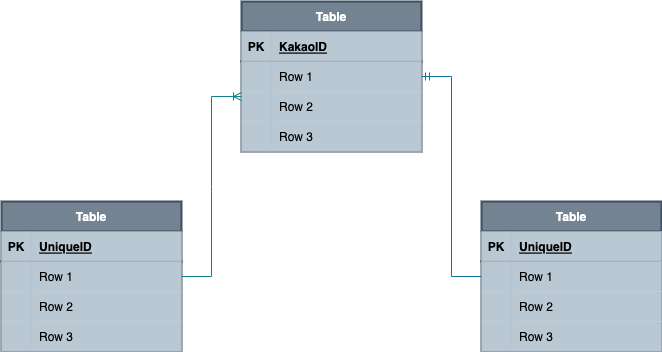

The diagram above was exported from draw.io. Its source (the exported page's mxGraphModel, read from the mxfile embedded in the PNG):
<mxGraphModel dx="1298" dy="840" grid="1" gridSize="10" guides="1" tooltips="1" connect="1" arrows="1" fold="1" page="1" pageScale="1" pageWidth="827" pageHeight="1169" math="0" shadow="0">
  <root>
    <mxCell id="0" />
    <mxCell id="1" parent="0" />
    <mxCell id="Z9QjfXUYnZu3usRXqtzY-1" value="Table" style="shape=table;startSize=30;container=1;collapsible=1;childLayout=tableLayout;fixedRows=1;rowLines=0;fontStyle=1;align=center;resizeLast=1;strokeColor=#314354;strokeWidth=2;fillColor=#647687;opacity=90;fontColor=#ffffff;" vertex="1" parent="1">
      <mxGeometry x="310" y="240" width="180" height="150" as="geometry" />
    </mxCell>
    <mxCell id="Z9QjfXUYnZu3usRXqtzY-2" value="" style="shape=partialRectangle;collapsible=0;dropTarget=0;pointerEvents=0;fillColor=#bac8d3;top=0;left=0;bottom=1;right=0;points=[[0,0.5],[1,0.5]];portConstraint=eastwest;strokeColor=#23445d;strokeWidth=2;opacity=90;" vertex="1" parent="Z9QjfXUYnZu3usRXqtzY-1">
      <mxGeometry y="30" width="180" height="30" as="geometry" />
    </mxCell>
    <mxCell id="Z9QjfXUYnZu3usRXqtzY-3" value="PK" style="shape=partialRectangle;connectable=0;fillColor=#bac8d3;top=0;left=0;bottom=0;right=0;fontStyle=1;overflow=hidden;strokeColor=#23445d;strokeWidth=2;opacity=90;" vertex="1" parent="Z9QjfXUYnZu3usRXqtzY-2">
      <mxGeometry width="30" height="30" as="geometry">
        <mxRectangle width="30" height="30" as="alternateBounds" />
      </mxGeometry>
    </mxCell>
    <mxCell id="Z9QjfXUYnZu3usRXqtzY-4" value="KakaoID" style="shape=partialRectangle;connectable=0;fillColor=#bac8d3;top=0;left=0;bottom=0;right=0;align=left;spacingLeft=6;fontStyle=5;overflow=hidden;strokeColor=#23445d;strokeWidth=2;opacity=90;" vertex="1" parent="Z9QjfXUYnZu3usRXqtzY-2">
      <mxGeometry x="30" width="150" height="30" as="geometry">
        <mxRectangle width="150" height="30" as="alternateBounds" />
      </mxGeometry>
    </mxCell>
    <mxCell id="Z9QjfXUYnZu3usRXqtzY-5" value="" style="shape=partialRectangle;collapsible=0;dropTarget=0;pointerEvents=0;fillColor=#bac8d3;top=0;left=0;bottom=0;right=0;points=[[0,0.5],[1,0.5]];portConstraint=eastwest;strokeColor=#23445d;strokeWidth=2;opacity=90;" vertex="1" parent="Z9QjfXUYnZu3usRXqtzY-1">
      <mxGeometry y="60" width="180" height="30" as="geometry" />
    </mxCell>
    <mxCell id="Z9QjfXUYnZu3usRXqtzY-6" value="" style="shape=partialRectangle;connectable=0;fillColor=#bac8d3;top=0;left=0;bottom=0;right=0;editable=1;overflow=hidden;strokeColor=#23445d;strokeWidth=2;opacity=90;" vertex="1" parent="Z9QjfXUYnZu3usRXqtzY-5">
      <mxGeometry width="30" height="30" as="geometry">
        <mxRectangle width="30" height="30" as="alternateBounds" />
      </mxGeometry>
    </mxCell>
    <mxCell id="Z9QjfXUYnZu3usRXqtzY-7" value="Row 1" style="shape=partialRectangle;connectable=0;fillColor=#bac8d3;top=0;left=0;bottom=0;right=0;align=left;spacingLeft=6;overflow=hidden;strokeColor=#23445d;strokeWidth=2;opacity=90;" vertex="1" parent="Z9QjfXUYnZu3usRXqtzY-5">
      <mxGeometry x="30" width="150" height="30" as="geometry">
        <mxRectangle width="150" height="30" as="alternateBounds" />
      </mxGeometry>
    </mxCell>
    <mxCell id="Z9QjfXUYnZu3usRXqtzY-8" value="" style="shape=partialRectangle;collapsible=0;dropTarget=0;pointerEvents=0;fillColor=#bac8d3;top=0;left=0;bottom=0;right=0;points=[[0,0.5],[1,0.5]];portConstraint=eastwest;strokeColor=#23445d;strokeWidth=2;opacity=90;" vertex="1" parent="Z9QjfXUYnZu3usRXqtzY-1">
      <mxGeometry y="90" width="180" height="30" as="geometry" />
    </mxCell>
    <mxCell id="Z9QjfXUYnZu3usRXqtzY-9" value="" style="shape=partialRectangle;connectable=0;fillColor=#bac8d3;top=0;left=0;bottom=0;right=0;editable=1;overflow=hidden;strokeColor=#23445d;strokeWidth=2;opacity=90;" vertex="1" parent="Z9QjfXUYnZu3usRXqtzY-8">
      <mxGeometry width="30" height="30" as="geometry">
        <mxRectangle width="30" height="30" as="alternateBounds" />
      </mxGeometry>
    </mxCell>
    <mxCell id="Z9QjfXUYnZu3usRXqtzY-10" value="Row 2" style="shape=partialRectangle;connectable=0;fillColor=#bac8d3;top=0;left=0;bottom=0;right=0;align=left;spacingLeft=6;overflow=hidden;strokeColor=#23445d;strokeWidth=2;opacity=90;" vertex="1" parent="Z9QjfXUYnZu3usRXqtzY-8">
      <mxGeometry x="30" width="150" height="30" as="geometry">
        <mxRectangle width="150" height="30" as="alternateBounds" />
      </mxGeometry>
    </mxCell>
    <mxCell id="Z9QjfXUYnZu3usRXqtzY-11" value="" style="shape=partialRectangle;collapsible=0;dropTarget=0;pointerEvents=0;fillColor=#bac8d3;top=0;left=0;bottom=0;right=0;points=[[0,0.5],[1,0.5]];portConstraint=eastwest;strokeColor=#23445d;strokeWidth=2;opacity=90;" vertex="1" parent="Z9QjfXUYnZu3usRXqtzY-1">
      <mxGeometry y="120" width="180" height="30" as="geometry" />
    </mxCell>
    <mxCell id="Z9QjfXUYnZu3usRXqtzY-12" value="" style="shape=partialRectangle;connectable=0;fillColor=#bac8d3;top=0;left=0;bottom=0;right=0;editable=1;overflow=hidden;strokeColor=#23445d;strokeWidth=2;opacity=90;" vertex="1" parent="Z9QjfXUYnZu3usRXqtzY-11">
      <mxGeometry width="30" height="30" as="geometry">
        <mxRectangle width="30" height="30" as="alternateBounds" />
      </mxGeometry>
    </mxCell>
    <mxCell id="Z9QjfXUYnZu3usRXqtzY-13" value="Row 3" style="shape=partialRectangle;connectable=0;fillColor=#bac8d3;top=0;left=0;bottom=0;right=0;align=left;spacingLeft=6;overflow=hidden;strokeColor=#23445d;strokeWidth=2;opacity=90;" vertex="1" parent="Z9QjfXUYnZu3usRXqtzY-11">
      <mxGeometry x="30" width="150" height="30" as="geometry">
        <mxRectangle width="150" height="30" as="alternateBounds" />
      </mxGeometry>
    </mxCell>
    <mxCell id="Z9QjfXUYnZu3usRXqtzY-43" value="Table" style="shape=table;startSize=30;container=1;collapsible=1;childLayout=tableLayout;fixedRows=1;rowLines=0;fontStyle=1;align=center;resizeLast=1;strokeColor=#314354;strokeWidth=2;fillColor=#647687;opacity=90;fontColor=#ffffff;" vertex="1" parent="1">
      <mxGeometry x="70" y="440" width="180" height="150" as="geometry" />
    </mxCell>
    <mxCell id="Z9QjfXUYnZu3usRXqtzY-44" value="" style="shape=partialRectangle;collapsible=0;dropTarget=0;pointerEvents=0;fillColor=#bac8d3;top=0;left=0;bottom=1;right=0;points=[[0,0.5],[1,0.5]];portConstraint=eastwest;strokeColor=#23445d;strokeWidth=2;opacity=90;" vertex="1" parent="Z9QjfXUYnZu3usRXqtzY-43">
      <mxGeometry y="30" width="180" height="30" as="geometry" />
    </mxCell>
    <mxCell id="Z9QjfXUYnZu3usRXqtzY-45" value="PK" style="shape=partialRectangle;connectable=0;fillColor=#bac8d3;top=0;left=0;bottom=0;right=0;fontStyle=1;overflow=hidden;strokeColor=#23445d;strokeWidth=2;opacity=90;" vertex="1" parent="Z9QjfXUYnZu3usRXqtzY-44">
      <mxGeometry width="30" height="30" as="geometry">
        <mxRectangle width="30" height="30" as="alternateBounds" />
      </mxGeometry>
    </mxCell>
    <mxCell id="Z9QjfXUYnZu3usRXqtzY-46" value="UniqueID" style="shape=partialRectangle;connectable=0;fillColor=#bac8d3;top=0;left=0;bottom=0;right=0;align=left;spacingLeft=6;fontStyle=5;overflow=hidden;strokeColor=#23445d;strokeWidth=2;opacity=90;" vertex="1" parent="Z9QjfXUYnZu3usRXqtzY-44">
      <mxGeometry x="30" width="150" height="30" as="geometry">
        <mxRectangle width="150" height="30" as="alternateBounds" />
      </mxGeometry>
    </mxCell>
    <mxCell id="Z9QjfXUYnZu3usRXqtzY-47" value="" style="shape=partialRectangle;collapsible=0;dropTarget=0;pointerEvents=0;fillColor=#bac8d3;top=0;left=0;bottom=0;right=0;points=[[0,0.5],[1,0.5]];portConstraint=eastwest;strokeColor=#23445d;strokeWidth=2;opacity=90;" vertex="1" parent="Z9QjfXUYnZu3usRXqtzY-43">
      <mxGeometry y="60" width="180" height="30" as="geometry" />
    </mxCell>
    <mxCell id="Z9QjfXUYnZu3usRXqtzY-48" value="" style="shape=partialRectangle;connectable=0;fillColor=#bac8d3;top=0;left=0;bottom=0;right=0;editable=1;overflow=hidden;strokeColor=#23445d;strokeWidth=2;opacity=90;" vertex="1" parent="Z9QjfXUYnZu3usRXqtzY-47">
      <mxGeometry width="30" height="30" as="geometry">
        <mxRectangle width="30" height="30" as="alternateBounds" />
      </mxGeometry>
    </mxCell>
    <mxCell id="Z9QjfXUYnZu3usRXqtzY-49" value="Row 1" style="shape=partialRectangle;connectable=0;fillColor=#bac8d3;top=0;left=0;bottom=0;right=0;align=left;spacingLeft=6;overflow=hidden;strokeColor=#23445d;strokeWidth=2;opacity=90;" vertex="1" parent="Z9QjfXUYnZu3usRXqtzY-47">
      <mxGeometry x="30" width="150" height="30" as="geometry">
        <mxRectangle width="150" height="30" as="alternateBounds" />
      </mxGeometry>
    </mxCell>
    <mxCell id="Z9QjfXUYnZu3usRXqtzY-50" value="" style="shape=partialRectangle;collapsible=0;dropTarget=0;pointerEvents=0;fillColor=#bac8d3;top=0;left=0;bottom=0;right=0;points=[[0,0.5],[1,0.5]];portConstraint=eastwest;strokeColor=#23445d;strokeWidth=2;opacity=90;" vertex="1" parent="Z9QjfXUYnZu3usRXqtzY-43">
      <mxGeometry y="90" width="180" height="30" as="geometry" />
    </mxCell>
    <mxCell id="Z9QjfXUYnZu3usRXqtzY-51" value="" style="shape=partialRectangle;connectable=0;fillColor=#bac8d3;top=0;left=0;bottom=0;right=0;editable=1;overflow=hidden;strokeColor=#23445d;strokeWidth=2;opacity=90;" vertex="1" parent="Z9QjfXUYnZu3usRXqtzY-50">
      <mxGeometry width="30" height="30" as="geometry">
        <mxRectangle width="30" height="30" as="alternateBounds" />
      </mxGeometry>
    </mxCell>
    <mxCell id="Z9QjfXUYnZu3usRXqtzY-52" value="Row 2" style="shape=partialRectangle;connectable=0;fillColor=#bac8d3;top=0;left=0;bottom=0;right=0;align=left;spacingLeft=6;overflow=hidden;strokeColor=#23445d;strokeWidth=2;opacity=90;" vertex="1" parent="Z9QjfXUYnZu3usRXqtzY-50">
      <mxGeometry x="30" width="150" height="30" as="geometry">
        <mxRectangle width="150" height="30" as="alternateBounds" />
      </mxGeometry>
    </mxCell>
    <mxCell id="Z9QjfXUYnZu3usRXqtzY-53" value="" style="shape=partialRectangle;collapsible=0;dropTarget=0;pointerEvents=0;fillColor=#bac8d3;top=0;left=0;bottom=0;right=0;points=[[0,0.5],[1,0.5]];portConstraint=eastwest;strokeColor=#23445d;strokeWidth=2;opacity=90;" vertex="1" parent="Z9QjfXUYnZu3usRXqtzY-43">
      <mxGeometry y="120" width="180" height="30" as="geometry" />
    </mxCell>
    <mxCell id="Z9QjfXUYnZu3usRXqtzY-54" value="" style="shape=partialRectangle;connectable=0;fillColor=#bac8d3;top=0;left=0;bottom=0;right=0;editable=1;overflow=hidden;strokeColor=#23445d;strokeWidth=2;opacity=90;" vertex="1" parent="Z9QjfXUYnZu3usRXqtzY-53">
      <mxGeometry width="30" height="30" as="geometry">
        <mxRectangle width="30" height="30" as="alternateBounds" />
      </mxGeometry>
    </mxCell>
    <mxCell id="Z9QjfXUYnZu3usRXqtzY-55" value="Row 3" style="shape=partialRectangle;connectable=0;fillColor=#bac8d3;top=0;left=0;bottom=0;right=0;align=left;spacingLeft=6;overflow=hidden;strokeColor=#23445d;strokeWidth=2;opacity=90;" vertex="1" parent="Z9QjfXUYnZu3usRXqtzY-53">
      <mxGeometry x="30" width="150" height="30" as="geometry">
        <mxRectangle width="150" height="30" as="alternateBounds" />
      </mxGeometry>
    </mxCell>
    <mxCell id="Z9QjfXUYnZu3usRXqtzY-56" value="Table" style="shape=table;startSize=30;container=1;collapsible=1;childLayout=tableLayout;fixedRows=1;rowLines=0;fontStyle=1;align=center;resizeLast=1;strokeColor=#314354;strokeWidth=2;fillColor=#647687;opacity=90;fontColor=#ffffff;" vertex="1" parent="1">
      <mxGeometry x="550" y="440" width="180" height="150" as="geometry" />
    </mxCell>
    <mxCell id="Z9QjfXUYnZu3usRXqtzY-57" value="" style="shape=partialRectangle;collapsible=0;dropTarget=0;pointerEvents=0;fillColor=#bac8d3;top=0;left=0;bottom=1;right=0;points=[[0,0.5],[1,0.5]];portConstraint=eastwest;strokeColor=#23445d;strokeWidth=2;opacity=90;" vertex="1" parent="Z9QjfXUYnZu3usRXqtzY-56">
      <mxGeometry y="30" width="180" height="30" as="geometry" />
    </mxCell>
    <mxCell id="Z9QjfXUYnZu3usRXqtzY-58" value="PK" style="shape=partialRectangle;connectable=0;fillColor=#bac8d3;top=0;left=0;bottom=0;right=0;fontStyle=1;overflow=hidden;strokeColor=#23445d;strokeWidth=2;opacity=90;" vertex="1" parent="Z9QjfXUYnZu3usRXqtzY-57">
      <mxGeometry width="30" height="30" as="geometry">
        <mxRectangle width="30" height="30" as="alternateBounds" />
      </mxGeometry>
    </mxCell>
    <mxCell id="Z9QjfXUYnZu3usRXqtzY-59" value="UniqueID" style="shape=partialRectangle;connectable=0;fillColor=#bac8d3;top=0;left=0;bottom=0;right=0;align=left;spacingLeft=6;fontStyle=5;overflow=hidden;strokeColor=#23445d;strokeWidth=2;opacity=90;" vertex="1" parent="Z9QjfXUYnZu3usRXqtzY-57">
      <mxGeometry x="30" width="150" height="30" as="geometry">
        <mxRectangle width="150" height="30" as="alternateBounds" />
      </mxGeometry>
    </mxCell>
    <mxCell id="Z9QjfXUYnZu3usRXqtzY-60" value="" style="shape=partialRectangle;collapsible=0;dropTarget=0;pointerEvents=0;fillColor=#bac8d3;top=0;left=0;bottom=0;right=0;points=[[0,0.5],[1,0.5]];portConstraint=eastwest;strokeColor=#23445d;strokeWidth=2;opacity=90;" vertex="1" parent="Z9QjfXUYnZu3usRXqtzY-56">
      <mxGeometry y="60" width="180" height="30" as="geometry" />
    </mxCell>
    <mxCell id="Z9QjfXUYnZu3usRXqtzY-61" value="" style="shape=partialRectangle;connectable=0;fillColor=#bac8d3;top=0;left=0;bottom=0;right=0;editable=1;overflow=hidden;strokeColor=#23445d;strokeWidth=2;opacity=90;" vertex="1" parent="Z9QjfXUYnZu3usRXqtzY-60">
      <mxGeometry width="30" height="30" as="geometry">
        <mxRectangle width="30" height="30" as="alternateBounds" />
      </mxGeometry>
    </mxCell>
    <mxCell id="Z9QjfXUYnZu3usRXqtzY-62" value="Row 1" style="shape=partialRectangle;connectable=0;fillColor=#bac8d3;top=0;left=0;bottom=0;right=0;align=left;spacingLeft=6;overflow=hidden;strokeColor=#23445d;strokeWidth=2;opacity=90;" vertex="1" parent="Z9QjfXUYnZu3usRXqtzY-60">
      <mxGeometry x="30" width="150" height="30" as="geometry">
        <mxRectangle width="150" height="30" as="alternateBounds" />
      </mxGeometry>
    </mxCell>
    <mxCell id="Z9QjfXUYnZu3usRXqtzY-63" value="" style="shape=partialRectangle;collapsible=0;dropTarget=0;pointerEvents=0;fillColor=#bac8d3;top=0;left=0;bottom=0;right=0;points=[[0,0.5],[1,0.5]];portConstraint=eastwest;strokeColor=#23445d;strokeWidth=2;opacity=90;" vertex="1" parent="Z9QjfXUYnZu3usRXqtzY-56">
      <mxGeometry y="90" width="180" height="30" as="geometry" />
    </mxCell>
    <mxCell id="Z9QjfXUYnZu3usRXqtzY-64" value="" style="shape=partialRectangle;connectable=0;fillColor=#bac8d3;top=0;left=0;bottom=0;right=0;editable=1;overflow=hidden;strokeColor=#23445d;strokeWidth=2;opacity=90;" vertex="1" parent="Z9QjfXUYnZu3usRXqtzY-63">
      <mxGeometry width="30" height="30" as="geometry">
        <mxRectangle width="30" height="30" as="alternateBounds" />
      </mxGeometry>
    </mxCell>
    <mxCell id="Z9QjfXUYnZu3usRXqtzY-65" value="Row 2" style="shape=partialRectangle;connectable=0;fillColor=#bac8d3;top=0;left=0;bottom=0;right=0;align=left;spacingLeft=6;overflow=hidden;strokeColor=#23445d;strokeWidth=2;opacity=90;" vertex="1" parent="Z9QjfXUYnZu3usRXqtzY-63">
      <mxGeometry x="30" width="150" height="30" as="geometry">
        <mxRectangle width="150" height="30" as="alternateBounds" />
      </mxGeometry>
    </mxCell>
    <mxCell id="Z9QjfXUYnZu3usRXqtzY-66" value="" style="shape=partialRectangle;collapsible=0;dropTarget=0;pointerEvents=0;fillColor=#bac8d3;top=0;left=0;bottom=0;right=0;points=[[0,0.5],[1,0.5]];portConstraint=eastwest;strokeColor=#23445d;strokeWidth=2;opacity=90;" vertex="1" parent="Z9QjfXUYnZu3usRXqtzY-56">
      <mxGeometry y="120" width="180" height="30" as="geometry" />
    </mxCell>
    <mxCell id="Z9QjfXUYnZu3usRXqtzY-67" value="" style="shape=partialRectangle;connectable=0;fillColor=#bac8d3;top=0;left=0;bottom=0;right=0;editable=1;overflow=hidden;strokeColor=#23445d;strokeWidth=2;opacity=90;" vertex="1" parent="Z9QjfXUYnZu3usRXqtzY-66">
      <mxGeometry width="30" height="30" as="geometry">
        <mxRectangle width="30" height="30" as="alternateBounds" />
      </mxGeometry>
    </mxCell>
    <mxCell id="Z9QjfXUYnZu3usRXqtzY-68" value="Row 3" style="shape=partialRectangle;connectable=0;fillColor=#bac8d3;top=0;left=0;bottom=0;right=0;align=left;spacingLeft=6;overflow=hidden;strokeColor=#23445d;strokeWidth=2;opacity=90;" vertex="1" parent="Z9QjfXUYnZu3usRXqtzY-66">
      <mxGeometry x="30" width="150" height="30" as="geometry">
        <mxRectangle width="150" height="30" as="alternateBounds" />
      </mxGeometry>
    </mxCell>
    <mxCell id="Z9QjfXUYnZu3usRXqtzY-69" value="" style="edgeStyle=entityRelationEdgeStyle;fontSize=12;html=1;endArrow=ERoneToMany;rounded=0;exitX=1;exitY=0.5;exitDx=0;exitDy=0;strokeColor=#0e8088;fillColor=#b0e3e6;" edge="1" parent="1" source="Z9QjfXUYnZu3usRXqtzY-43">
      <mxGeometry width="100" height="100" relative="1" as="geometry">
        <mxPoint x="260" y="490" as="sourcePoint" />
        <mxPoint x="310" y="335" as="targetPoint" />
      </mxGeometry>
    </mxCell>
    <mxCell id="Z9QjfXUYnZu3usRXqtzY-70" value="" style="edgeStyle=entityRelationEdgeStyle;fontSize=12;html=1;endArrow=ERmandOne;rounded=0;fillColor=#b1ddf0;strokeColor=#10739e;" edge="1" parent="1" source="Z9QjfXUYnZu3usRXqtzY-56" target="Z9QjfXUYnZu3usRXqtzY-5">
      <mxGeometry width="100" height="100" relative="1" as="geometry">
        <mxPoint x="580" y="500" as="sourcePoint" />
        <mxPoint x="510" y="370" as="targetPoint" />
      </mxGeometry>
    </mxCell>
  </root>
</mxGraphModel>